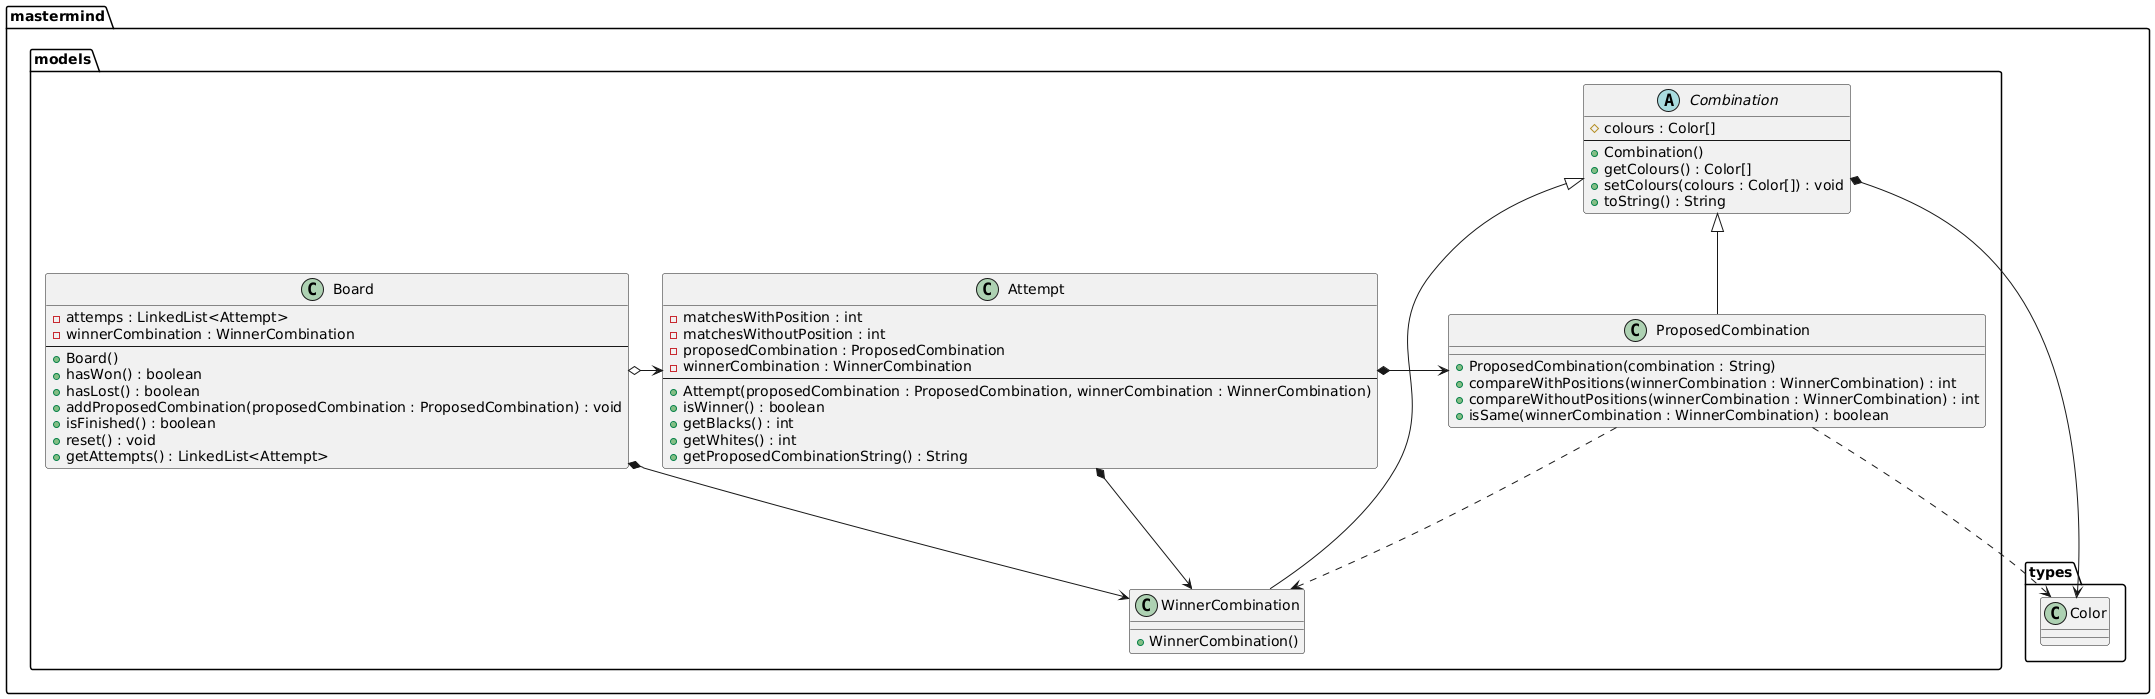

The diagram above was rendered by PlantUML. Its source (embedded in the PNG):
@startuml
package mastermind.models {
    class Board {
        - attemps : LinkedList<Attempt>
        - winnerCombination : WinnerCombination
        --
        + Board()
        + hasWon() : boolean
        + hasLost() : boolean
        + addProposedCombination(proposedCombination : ProposedCombination) : void
        + isFinished() : boolean
        + reset() : void
        + getAttempts() : LinkedList<Attempt>
    }
    Board o-> Attempt
    Board *-> WinnerCombination

    class Attempt {
        - matchesWithPosition : int
        - matchesWithoutPosition : int
        - proposedCombination : ProposedCombination
        - winnerCombination : WinnerCombination
        --
        + Attempt(proposedCombination : ProposedCombination, winnerCombination : WinnerCombination)
        + isWinner() : boolean
        + getBlacks() : int
        + getWhites() : int
        + getProposedCombinationString() : String
    }
    Attempt *-> ProposedCombination
    Attempt *-> WinnerCombination

    abstract class Combination {
        # colours : Color[]
        --
        + Combination()
        + getColours() : Color[]
        + setColours(colours : Color[]) : void
        + toString() : String
    }

    Combination *-> mastermind.types.Color

    class ProposedCombination  {
        + ProposedCombination(combination : String)
        + compareWithPositions(winnerCombination : WinnerCombination) : int
        + compareWithoutPositions(winnerCombination : WinnerCombination) : int
        + isSame(winnerCombination : WinnerCombination) : boolean
    }
    ProposedCombination -up-|> Combination
    ProposedCombination -.-> WinnerCombination
    ProposedCombination -.-> Color

    class WinnerCombination {
        + WinnerCombination()
    }
    WinnerCombination -up-|> Combination


}
@enduml